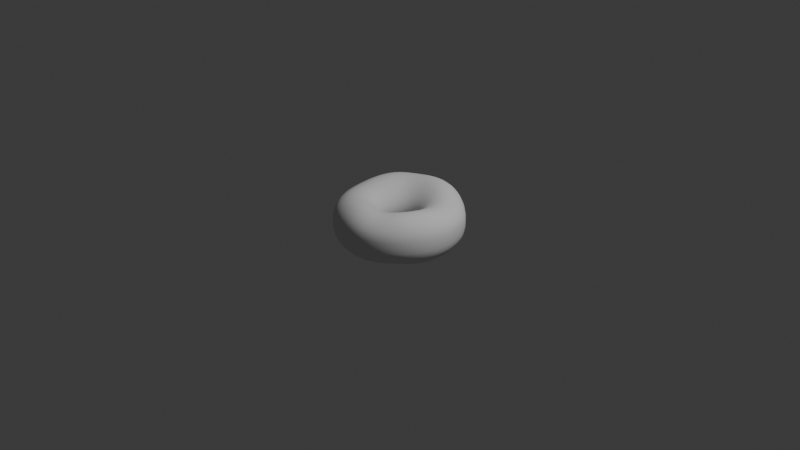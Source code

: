 # Source: donot_part_1.blend  (saved by Blender 5.1.30; exported with 4.5.12 LTS)
import bpy
from mathutils import Matrix  # noqa: F401  (used for matrix-valued properties, if any)

bpy.ops.wm.read_factory_settings(use_empty=True)
scene = bpy.context.scene
scene.name = 'Scene'

# ---- collections
col_collection = bpy.data.collections.new('Collection'); scene.collection.children.link(col_collection)

# ---- world
world_world = bpy.data.worlds.new('World'); scene.world = world_world
world_world.use_nodes = True; world_world.node_tree.nodes.clear()
_N = world_world.node_tree.nodes; _L = world_world.node_tree.links
n0 = _N.new('ShaderNodeOutputWorld'); n0.name = 'World Output'; n0.location = (200, 100)
n1 = _N.new('ShaderNodeBackground'); n1.name = 'Background'; n1.location = (-200, 100)
n1.inputs[0].default_value = (0.05088, 0.05088, 0.05088, 1.0)
_L.new(n1.outputs[0], n0.inputs[0])
n0.is_active_output = True
world_world.color = (0.05088, 0.05088, 0.05088)
world_world.sun_shadow_jitter_overblur = 0.0

# ---- cameras
cam_camera = bpy.data.cameras.new('Camera')
cam_camera.clip_end = 100.0
cam_camera.ortho_scale = 7.314

# ---- lights
light_light = bpy.data.lights.new('Light', 'POINT')
light_light.energy = 1000.0
light_light.shadow_soft_size = 0.1

# ---- meshes
me_torus_002 = bpy.data.meshes.new('Torus.002')
me_torus_002.from_pydata([(0.6791, 2.257e-05, -0.0004994), (0.675, -9.826e-05, 0.1092), (0.6039, -0.0009317, 0.2027), (0.502, -0.001745, 0.2573), (0.3911, -0.001596, 0.2561), (0.2919, -0.002555, 0.2002), (0.2205, -0.009115, 0.1062), (0.1939, -0.01337, -0.003437), (0.2205, -0.009072, -0.1114), (0.2925, -0.001559, -0.2031), (0.3925, 0.0007567, -0.2605), (0.5034, 0.0009462, -0.2647), (0.6042, 0.0006841, -0.2106), (0.6746, 0.00025, -0.114), (0.6653, 0.1367, 0.0), (0.6614, 0.1359, 0.1085), (0.5935, 0.122, 0.1955), (0.4948, 0.1015, 0.2455), (0.3855, 0.07902, 0.2466), (0.2861, 0.0553, 0.1955), (0.2145, 0.03297, 0.1053), (0.1881, 0.02329, -0.004363), (0.2145, 0.03298, -0.1117), (0.286, 0.05561, -0.2003), (0.3853, 0.0798, -0.2529), (0.4942, 0.1022, -0.2537), (0.5929, 0.1222, -0.2008), (0.6614, 0.136, -0.109), (0.6241, 0.2678, 0.0), (0.6205, 0.2663, 0.1085), (0.5568, 0.2389, 0.1955), (0.4647, 0.1994, 0.2437), (0.3623, 0.1553, 0.2437), (0.2677, 0.1103, 0.194), (0.1996, 0.07357, 0.1046), (0.1745, 0.05873, -0.005178), (0.1996, 0.07357, -0.1123), (0.2679, 0.1102, -0.1984), (0.3633, 0.1546, -0.2492), (0.4653, 0.1989, -0.2471), (0.5568, 0.2389, -0.1955), (0.6205, 0.2663, -0.1085), (0.5575, 0.388, 0.0), (0.5542, 0.3857, 0.1085), (0.4973, 0.3461, 0.1955), (0.4153, 0.289, 0.2444), (0.3246, 0.2256, 0.2465), (0.2392, 0.1619, 0.1962), (0.1768, 0.1115, 0.1043), (0.1539, 0.09185, -0.005759), (0.1767, 0.1114, -0.1128), (0.24, 0.1597, -0.2022), (0.3286, 0.2212, -0.2576), (0.4207, 0.285, -0.2588), (0.5003, 0.3441, -0.2035), (0.5545, 0.3855, -0.1093), (0.4682, 0.4921, -0.0007524), (0.4653, 0.4895, 0.1086), (0.4194, 0.4405, 0.2006), (0.3532, 0.3698, 0.2562), (0.2774, 0.2896, 0.2586), (0.2035, 0.2093, 0.2038), (0.1479, 0.1462, 0.1066), (0.1271, 0.1217, -0.00598), (0.1468, 0.1451, -0.1132), (0.2028, 0.2032, -0.207), (0.2809, 0.2787, -0.269), (0.3604, 0.3585, -0.2753), (0.4261, 0.4333, -0.2183), (0.4684, 0.4873, -0.1168), (0.3608, 0.5763, -0.0003305), (0.3609, 0.5756, 0.118), (0.3295, 0.5205, 0.2187), (0.2804, 0.4381, 0.277), (0.2209, 0.3432, 0.2753), (0.1608, 0.2496, 0.2136), (0.1138, 0.176, 0.1107), (0.09558, 0.1474, -0.005593), (0.1113, 0.1736, -0.1134), (0.1568, 0.2396, -0.209), (0.2198, 0.3264, -0.274), (0.2826, 0.419, -0.2834), (0.332, 0.5065, -0.2257), (0.3621, 0.5698, -0.1214), (0.2396, 0.6393, 0.0088), (0.2437, 0.6396, 0.1322), (0.2272, 0.5798, 0.2386), (0.1964, 0.4886, 0.2973), (0.1549, 0.3823, 0.2898), (0.1111, 0.2796, 0.2218), (0.07521, 0.199, 0.1144), (0.06052, 0.1676, -0.0044), (0.07126, 0.1956, -0.1127), (0.1033, 0.2676, -0.2069), (0.1465, 0.3632, -0.269), (0.1876, 0.4661, -0.2753), (0.2191, 0.5624, -0.2183), (0.2378, 0.6312, -0.1165), (0.108, 0.6749, 0.01311), (0.114, 0.6756, 0.1388), (0.112, 0.613, 0.2475), (0.1008, 0.5173, 0.3068), (0.07924, 0.4058, 0.2969), (0.05503, 0.2978, 0.2257), (0.03291, 0.2134, 0.1164), (0.02291, 0.181, -0.003276), (0.0284, 0.2099, -0.1116), (0.04483, 0.2856, -0.2017), (0.06514, 0.3864, -0.2586), (0.08285, 0.4964, -0.2622), (0.09548, 0.5973, -0.2077), (0.1033, 0.6678, -0.1102), (-0.03025, 0.6812, 0.005586), (-0.02535, 0.6817, 0.1327), (-0.01662, 0.624, 0.2427), (-0.009411, 0.5317, 0.3043), (-0.006663, 0.4186, 0.2968), (-0.00678, 0.3061, 0.2258), (-0.01166, 0.2184, 0.1159), (-0.01597, 0.1866, -0.002661), (-0.01556, 0.2154, -0.1108), (-0.01535, 0.2917, -0.1972), (-0.01801, 0.3936, -0.2516), (-0.02303, 0.5058, -0.2571), (-0.02839, 0.6068, -0.2099), (-0.03244, 0.6757, -0.1186), (-0.1686, 0.6593, -0.004912), (-0.1688, 0.6649, 0.1227), (-0.1518, 0.6166, 0.2323), (-0.1256, 0.5298, 0.2949), (-0.09609, 0.4155, 0.2896), (-0.07028, 0.3009, 0.2212), (-0.05674, 0.2141, 0.1137), (-0.05455, 0.1839, -0.002343), (-0.05909, 0.2116, -0.11), (-0.0736, 0.2845, -0.1967), (-0.09705, 0.3832, -0.2517), (-0.1238, 0.4917, -0.2599), (-0.1487, 0.589, -0.2155), (-0.1668, 0.6555, -0.1237), (-0.299, 0.6118, -0.003359), (-0.3018, 0.6189, 0.116), (-0.2759, 0.5788, 0.2208), (-0.2327, 0.5017, 0.283), (-0.1792, 0.3912, 0.2785), (-0.1304, 0.2798, 0.213), (-0.09977, 0.2001, 0.1108), (-0.09106, 0.1731, -0.001669), (-0.1005, 0.1984, -0.1094), (-0.1281, 0.2652, -0.1985), (-0.1696, 0.3574, -0.2551), (-0.2172, 0.4583, -0.2624), (-0.2626, 0.5473, -0.2138), (-0.2955, 0.6077, -0.1193), (-0.4145, 0.5433, 0.005832), (-0.4135, 0.5544, 0.126), (-0.3755, 0.5207, 0.2278), (-0.318, 0.4508, 0.2815), (-0.2481, 0.3501, 0.2729), (-0.1823, 0.2471, 0.2073), (-0.1383, 0.1768, 0.1086), (-0.1242, 0.1543, -0.0009793), (-0.138, 0.1765, -0.1093), (-0.1775, 0.2347, -0.2004), (-0.2351, 0.317, -0.2571), (-0.3013, 0.4066, -0.2628), (-0.3646, 0.4842, -0.2109), (-0.4109, 0.5362, -0.1143), (-0.5112, 0.4607, 0.01838), (-0.5061, 0.4718, 0.141), (-0.4552, 0.4426, 0.2405), (-0.3834, 0.3803, 0.288), (-0.3011, 0.2924, 0.273), (-0.2238, 0.2041, 0.2058), (-0.1706, 0.1466, 0.1089), (-0.1526, 0.1284, -0.0004742), (-0.1704, 0.1464, -0.1092), (-0.2201, 0.1941, -0.2014), (-0.292, 0.2628, -0.2577), (-0.3742, 0.3372, -0.2622), (-0.4525, 0.4008, -0.2093), (-0.5084, 0.4473, -0.1087), (-0.5885, 0.3539, 0.02512), (-0.5817, 0.3671, 0.1493), (-0.5195, 0.3421, 0.245), (-0.4351, 0.2891, 0.287), (-0.3416, 0.2192, 0.2703), (-0.2558, 0.152, 0.2046), (-0.1963, 0.1099, 0.1093), (-0.1752, 0.09644, -0.0001596), (-0.1963, 0.1093, -0.1089), (-0.2546, 0.1449, -0.2004), (-0.3388, 0.1964, -0.2554), (-0.4346, 0.2516, -0.2583), (-0.5241, 0.2994, -0.2052), (-0.5867, 0.3375, -0.1036), (-0.6441, 0.2214, 0.01877), (-0.6376, 0.2327, 0.1402), (-0.5698, 0.2192, 0.2347), (-0.4753, 0.184, 0.2776), (-0.372, 0.1374, 0.2638), (-0.2791, 0.09483, 0.2025), (-0.2143, 0.0678, 0.109), (-0.1909, 0.0598, -1.741e-05), (-0.2144, 0.0673, -0.1085), (-0.2793, 0.08918, -0.1981), (-0.373, 0.1208, -0.2501), (-0.4789, 0.1543, -0.2507), (-0.5761, 0.1831, -0.199), (-0.6429, 0.2074, -0.1036), (-0.6744, 0.07445, 0.005944), (-0.669, 0.08095, 0.1216), (-0.5987, 0.07972, 0.2146), (-0.4992, 0.06874, 0.262), (-0.39, 0.05072, 0.2549), (-0.2919, 0.03312, 0.1989), (-0.2236, 0.02277, 0.1085), (-0.199, 0.02023, 3.062e-17), (-0.2236, 0.02274, -0.1085), (-0.2924, 0.02996, -0.1959), (-0.3916, 0.04052, -0.2452), (-0.5026, 0.05155, -0.2447), (-0.6028, 0.0613, -0.1955), (-0.6717, 0.06861, -0.1082), (-0.6757, -0.06868, -0.0002357), (-0.6717, -0.06783, 0.109), (-0.6022, -0.0586, 0.1982), (-0.5022, -0.04727, 0.2478), (-0.3918, -0.03733, 0.2464), (-0.2925, -0.02936, 0.1959), (-0.2236, -0.02274, 0.1085), (-0.199, -0.02023, 3.062e-17), (-0.2236, -0.02274, -0.1085), (-0.2926, -0.02976, -0.1955), (-0.3924, -0.03962, -0.2459), (-0.5032, -0.05037, -0.2497), (-0.6029, -0.06044, -0.202), (-0.6719, -0.06791, -0.1115), (-0.6482, -0.2025, -0.006321), (-0.6443, -0.2021, 0.1084), (-0.5781, -0.1814, 0.1955), (-0.4824, -0.1514, 0.2437), (-0.3763, -0.1181, 0.2437), (-0.2806, -0.08805, 0.1955), (-0.2145, -0.06728, 0.1085), (-0.1908, -0.05987, 3.062e-17), (-0.2145, -0.06728, -0.1085), (-0.2807, -0.08798, -0.196), (-0.3765, -0.1171, -0.2509), (-0.4829, -0.1492, -0.2607), (-0.5787, -0.1786, -0.2167), (-0.6447, -0.2001, -0.1238), (-0.5941, -0.3282, -0.01057), (-0.5904, -0.3276, 0.1075), (-0.5297, -0.294, 0.1955), (-0.4416, -0.2454, 0.2441), (-0.3424, -0.1915, 0.2455), (-0.2551, -0.1428, 0.197), (-0.1963, -0.1091, 0.1086), (-0.1749, -0.09706, 3.062e-17), (-0.1965, -0.1091, -0.1085), (-0.2572, -0.1426, -0.1965), (-0.3451, -0.1901, -0.2533), (-0.4427, -0.2425, -0.2662), (-0.5306, -0.2902, -0.225), (-0.591, -0.3248, -0.1309), (-0.5155, -0.4416, -0.006321), (-0.5122, -0.4398, 0.1085), (-0.4554, -0.3948, 0.1987), (-0.3732, -0.3298, 0.2516), (-0.2867, -0.2574, 0.2531), (-0.2147, -0.192, 0.2018), (-0.1683, -0.1465, 0.1102), (-0.1518, -0.1303, 3.062e-17), (-0.1705, -0.1464, -0.1085), (-0.2232, -0.1915, -0.196), (-0.2994, -0.256, -0.2509), (-0.3841, -0.3271, -0.2607), (-0.4603, -0.3919, -0.2167), (-0.5128, -0.4378, -0.1238), (-0.4142, -0.5371, 0.0009354), (-0.4053, -0.5343, 0.1145), (-0.3513, -0.48, 0.2101), (-0.2815, -0.4011, 0.2647), (-0.2149, -0.3131, 0.2636), (-0.1636, -0.2333, 0.2078), (-0.1322, -0.178, 0.1125), (-0.1223, -0.1582, 0.0001051), (-0.1376, -0.1777, -0.1085), (-0.18, -0.2326, -0.1955), (-0.2415, -0.3116, -0.2459), (-0.3097, -0.3991, -0.2497), (-0.371, -0.4783, -0.202), (-0.4134, -0.5336, -0.1115), (-0.2914, -0.6101, 0.00579), (-0.2774, -0.6071, 0.1234), (-0.2305, -0.5456, 0.2227), (-0.1776, -0.456, 0.2775), (-0.1349, -0.3558, 0.2728), (-0.1066, -0.2651, 0.2127), (-0.09088, -0.2022, 0.1145), (-0.08742, -0.1796, 0.0004919), (-0.09898, -0.2018, -0.1085), (-0.1296, -0.2642, -0.196), (-0.174, -0.3543, -0.2455), (-0.2229, -0.4541, -0.2448), (-0.2668, -0.544, -0.1955), (-0.2972, -0.6062, -0.1083), (-0.1592, -0.658, 0.008272), (-0.1438, -0.6548, 0.1276), (-0.108, -0.5885, 0.2283), (-0.07392, -0.4919, 0.2833), (-0.05503, -0.3838, 0.2766), (-0.04823, -0.2859, 0.2146), (-0.04718, -0.218, 0.1153), (-0.04921, -0.1937, 0.0006887), (-0.05635, -0.2176, -0.1085), (-0.07436, -0.2852, -0.1986), (-0.1004, -0.3829, -0.2514), (-0.1284, -0.4907, -0.2521), (-0.1528, -0.5872, -0.1999), (-0.1684, -0.6538, -0.1083), (-0.02674, -0.6787, 0.005429), (-0.01427, -0.6753, 0.1234), (0.005623, -0.6067, 0.2227), (0.01947, -0.507, 0.2775), (0.01882, -0.3956, 0.2728), (0.008064, -0.2948, 0.2127), (-0.003277, -0.2248, 0.1145), (-0.009473, -0.1998, 0.0004919), (-0.01148, -0.2245, -0.109), (-0.0161, -0.2946, -0.2014), (-0.0228, -0.3959, -0.2577), (-0.02914, -0.5075, -0.2613), (-0.03324, -0.6069, -0.2081), (-0.03492, -0.6751, -0.1129), (0.1041, -0.6716, -8.625e-05), (0.1102, -0.6678, 0.1145), (0.1113, -0.5998, 0.2101), (0.1046, -0.5011, 0.2647), (0.08624, -0.391, 0.2636), (0.06095, -0.2915, 0.2078), (0.03944, -0.2224, 0.1125), (0.03043, -0.1977, 0.0001051), (0.03388, -0.2223, -0.1092), (0.04309, -0.2918, -0.2026), (0.05633, -0.3923, -0.2605), (0.07212, -0.503, -0.2658), (0.08836, -0.6013, -0.2123), (0.1008, -0.6685, -0.1156), (0.2358, -0.637, -0.000418), (0.2346, -0.6332, 0.1086), (0.2147, -0.5684, 0.1987), (0.1855, -0.4749, 0.254), (0.1485, -0.3709, 0.2571), (0.1102, -0.2764, 0.2032), (0.0803, -0.2109, 0.1102), (0.06943, -0.1876, -1.741e-05), (0.07796, -0.2108, -0.109), (0.1009, -0.2767, -0.2014), (0.1341, -0.3719, -0.2577), (0.1721, -0.4767, -0.2613), (0.2079, -0.57, -0.2081), (0.2336, -0.6339, -0.1131), (0.3593, -0.5764, 0.0), (0.357, -0.5731, 0.1092), (0.3186, -0.5151, 0.2027), (0.2644, -0.4309, 0.2577), (0.2076, -0.3364, 0.2583), (0.1562, -0.2504, 0.2024), (0.119, -0.1908, 0.1087), (0.1055, -0.1703, -0.0001596), (0.1189, -0.1907, -0.1085), (0.1549, -0.2501, -0.1986), (0.2071, -0.3358, -0.2514), (0.2658, -0.4303, -0.2521), (0.3196, -0.5148, -0.1999), (0.3571, -0.5731, -0.1089), (0.4678, -0.4924, 0.0006756), (0.4632, -0.4904, 0.116), (0.412, -0.4418, 0.2159), (0.3408, -0.3701, 0.2721), (0.2657, -0.2888, 0.2664), (0.2001, -0.2144, 0.2051), (0.1545, -0.1633, 0.1092), (0.1369, -0.1468, -0.0004741), (0.1547, -0.1632, -0.1085), (0.2025, -0.2132, -0.1967), (0.2711, -0.286, -0.2476), (0.348, -0.3666, -0.2462), (0.4174, -0.4391, -0.1955), (0.4652, -0.4894, -0.1085), (0.5569, -0.3883, 0.002067), (0.5511, -0.3872, 0.1201), (0.49, -0.3496, 0.2226), (0.4055, -0.2934, 0.2794), (0.3164, -0.2288, 0.2709), (0.2383, -0.1695, 0.207), (0.1835, -0.13, 0.1093), (0.1624, -0.1181, -0.0009793), (0.1838, -0.1298, -0.1089), (0.241, -0.1679, -0.1993), (0.3227, -0.2249, -0.2529), (0.4139, -0.2884, -0.2537), (0.4967, -0.3459, -0.2008), (0.5542, -0.3857, -0.109), (0.6235, -0.2681, 0.001617), (0.6174, -0.2678, 0.1201), (0.5495, -0.2424, 0.2226), (0.4551, -0.204, 0.2794), (0.3552, -0.159, 0.2709), (0.2672, -0.1175, 0.207), (0.2047, -0.09215, 0.1088), (0.1808, -0.08536, -0.001669), (0.2049, -0.09197, -0.1099), (0.2695, -0.1157, -0.2026), (0.3606, -0.1548, -0.2605), (0.4624, -0.1985, -0.2647), (0.5551, -0.2382, -0.2106), (0.6199, -0.266, -0.114), (0.6649, -0.1367, -0.0008265), (0.6594, -0.1369, 0.116), (0.588, -0.1246, 0.2159), (0.4877, -0.1054, 0.2721), (0.3803, -0.0823, 0.2664), (0.2853, -0.06095, 0.205), (0.2172, -0.05135, 0.1077), (0.1914, -0.05002, -0.002509), (0.2173, -0.05121, -0.1109), (0.2869, -0.05931, -0.2041), (0.3841, -0.07848, -0.2638), (0.4924, -0.1006, -0.2701), (0.5913, -0.1211, -0.2155), (0.6605, -0.1355, -0.117)], [], [(0, 14, 15, 1), (1, 15, 16, 2), (2, 16, 17, 3), (3, 17, 18, 4), (4, 18, 19, 5), (5, 19, 20, 6), (6, 20, 21, 7), (7, 21, 22, 8), (8, 22, 23, 9), (9, 23, 24, 10), (10, 24, 25, 11), (11, 25, 26, 12), (12, 26, 27, 13), (13, 27, 14, 0), (14, 28, 29, 15), (15, 29, 30, 16), (16, 30, 31, 17), (17, 31, 32, 18), (18, 32, 33, 19), (19, 33, 34, 20), (20, 34, 35, 21), (21, 35, 36, 22), (22, 36, 37, 23), (23, 37, 38, 24), (24, 38, 39, 25), (25, 39, 40, 26), (26, 40, 41, 27), (27, 41, 28, 14), (28, 42, 43, 29), (29, 43, 44, 30), (30, 44, 45, 31), (31, 45, 46, 32), (32, 46, 47, 33), (33, 47, 48, 34), (34, 48, 49, 35), (35, 49, 50, 36), (36, 50, 51, 37), (37, 51, 52, 38), (38, 52, 53, 39), (39, 53, 54, 40), (40, 54, 55, 41), (41, 55, 42, 28), (42, 56, 57, 43), (43, 57, 58, 44), (44, 58, 59, 45), (45, 59, 60, 46), (46, 60, 61, 47), (47, 61, 62, 48), (48, 62, 63, 49), (49, 63, 64, 50), (50, 64, 65, 51), (51, 65, 66, 52), (52, 66, 67, 53), (53, 67, 68, 54), (54, 68, 69, 55), (55, 69, 56, 42), (56, 70, 71, 57), (57, 71, 72, 58), (58, 72, 73, 59), (59, 73, 74, 60), (60, 74, 75, 61), (61, 75, 76, 62), (62, 76, 77, 63), (63, 77, 78, 64), (64, 78, 79, 65), (65, 79, 80, 66), (66, 80, 81, 67), (67, 81, 82, 68), (68, 82, 83, 69), (69, 83, 70, 56), (70, 84, 85, 71), (71, 85, 86, 72), (72, 86, 87, 73), (73, 87, 88, 74), (74, 88, 89, 75), (75, 89, 90, 76), (76, 90, 91, 77), (77, 91, 92, 78), (78, 92, 93, 79), (79, 93, 94, 80), (80, 94, 95, 81), (81, 95, 96, 82), (82, 96, 97, 83), (83, 97, 84, 70), (84, 98, 99, 85), (85, 99, 100, 86), (86, 100, 101, 87), (87, 101, 102, 88), (88, 102, 103, 89), (89, 103, 104, 90), (90, 104, 105, 91), (91, 105, 106, 92), (92, 106, 107, 93), (93, 107, 108, 94), (94, 108, 109, 95), (95, 109, 110, 96), (96, 110, 111, 97), (97, 111, 98, 84), (98, 112, 113, 99), (99, 113, 114, 100), (100, 114, 115, 101), (101, 115, 116, 102), (102, 116, 117, 103), (103, 117, 118, 104), (104, 118, 119, 105), (105, 119, 120, 106), (106, 120, 121, 107), (107, 121, 122, 108), (108, 122, 123, 109), (109, 123, 124, 110), (110, 124, 125, 111), (111, 125, 112, 98), (112, 126, 127, 113), (113, 127, 128, 114), (114, 128, 129, 115), (115, 129, 130, 116), (116, 130, 131, 117), (117, 131, 132, 118), (118, 132, 133, 119), (119, 133, 134, 120), (120, 134, 135, 121), (121, 135, 136, 122), (122, 136, 137, 123), (123, 137, 138, 124), (124, 138, 139, 125), (125, 139, 126, 112), (126, 140, 141, 127), (127, 141, 142, 128), (128, 142, 143, 129), (129, 143, 144, 130), (130, 144, 145, 131), (131, 145, 146, 132), (132, 146, 147, 133), (133, 147, 148, 134), (134, 148, 149, 135), (135, 149, 150, 136), (136, 150, 151, 137), (137, 151, 152, 138), (138, 152, 153, 139), (139, 153, 140, 126), (140, 154, 155, 141), (141, 155, 156, 142), (142, 156, 157, 143), (143, 157, 158, 144), (144, 158, 159, 145), (145, 159, 160, 146), (146, 160, 161, 147), (147, 161, 162, 148), (148, 162, 163, 149), (149, 163, 164, 150), (150, 164, 165, 151), (151, 165, 166, 152), (152, 166, 167, 153), (153, 167, 154, 140), (154, 168, 169, 155), (155, 169, 170, 156), (156, 170, 171, 157), (157, 171, 172, 158), (158, 172, 173, 159), (159, 173, 174, 160), (160, 174, 175, 161), (161, 175, 176, 162), (162, 176, 177, 163), (163, 177, 178, 164), (164, 178, 179, 165), (165, 179, 180, 166), (166, 180, 181, 167), (167, 181, 168, 154), (168, 182, 183, 169), (169, 183, 184, 170), (170, 184, 185, 171), (171, 185, 186, 172), (172, 186, 187, 173), (173, 187, 188, 174), (174, 188, 189, 175), (175, 189, 190, 176), (176, 190, 191, 177), (177, 191, 192, 178), (178, 192, 193, 179), (179, 193, 194, 180), (180, 194, 195, 181), (181, 195, 182, 168), (182, 196, 197, 183), (183, 197, 198, 184), (184, 198, 199, 185), (185, 199, 200, 186), (186, 200, 201, 187), (187, 201, 202, 188), (188, 202, 203, 189), (189, 203, 204, 190), (190, 204, 205, 191), (191, 205, 206, 192), (192, 206, 207, 193), (193, 207, 208, 194), (194, 208, 209, 195), (195, 209, 196, 182), (196, 210, 211, 197), (197, 211, 212, 198), (198, 212, 213, 199), (199, 213, 214, 200), (200, 214, 215, 201), (201, 215, 216, 202), (202, 216, 217, 203), (203, 217, 218, 204), (204, 218, 219, 205), (205, 219, 220, 206), (206, 220, 221, 207), (207, 221, 222, 208), (208, 222, 223, 209), (209, 223, 210, 196), (210, 224, 225, 211), (211, 225, 226, 212), (212, 226, 227, 213), (213, 227, 228, 214), (214, 228, 229, 215), (215, 229, 230, 216), (216, 230, 231, 217), (217, 231, 232, 218), (218, 232, 233, 219), (219, 233, 234, 220), (220, 234, 235, 221), (221, 235, 236, 222), (222, 236, 237, 223), (223, 237, 224, 210), (224, 238, 239, 225), (225, 239, 240, 226), (226, 240, 241, 227), (227, 241, 242, 228), (228, 242, 243, 229), (229, 243, 244, 230), (230, 244, 245, 231), (231, 245, 246, 232), (232, 246, 247, 233), (233, 247, 248, 234), (234, 248, 249, 235), (235, 249, 250, 236), (236, 250, 251, 237), (237, 251, 238, 224), (238, 252, 253, 239), (239, 253, 254, 240), (240, 254, 255, 241), (241, 255, 256, 242), (242, 256, 257, 243), (243, 257, 258, 244), (244, 258, 259, 245), (245, 259, 260, 246), (246, 260, 261, 247), (247, 261, 262, 248), (248, 262, 263, 249), (249, 263, 264, 250), (250, 264, 265, 251), (251, 265, 252, 238), (252, 266, 267, 253), (253, 267, 268, 254), (254, 268, 269, 255), (255, 269, 270, 256), (256, 270, 271, 257), (257, 271, 272, 258), (258, 272, 273, 259), (259, 273, 274, 260), (260, 274, 275, 261), (261, 275, 276, 262), (262, 276, 277, 263), (263, 277, 278, 264), (264, 278, 279, 265), (265, 279, 266, 252), (266, 280, 281, 267), (267, 281, 282, 268), (268, 282, 283, 269), (269, 283, 284, 270), (270, 284, 285, 271), (271, 285, 286, 272), (272, 286, 287, 273), (273, 287, 288, 274), (274, 288, 289, 275), (275, 289, 290, 276), (276, 290, 291, 277), (277, 291, 292, 278), (278, 292, 293, 279), (279, 293, 280, 266), (280, 294, 295, 281), (281, 295, 296, 282), (282, 296, 297, 283), (283, 297, 298, 284), (284, 298, 299, 285), (285, 299, 300, 286), (286, 300, 301, 287), (287, 301, 302, 288), (288, 302, 303, 289), (289, 303, 304, 290), (290, 304, 305, 291), (291, 305, 306, 292), (292, 306, 307, 293), (293, 307, 294, 280), (294, 308, 309, 295), (295, 309, 310, 296), (296, 310, 311, 297), (297, 311, 312, 298), (298, 312, 313, 299), (299, 313, 314, 300), (300, 314, 315, 301), (301, 315, 316, 302), (302, 316, 317, 303), (303, 317, 318, 304), (304, 318, 319, 305), (305, 319, 320, 306), (306, 320, 321, 307), (307, 321, 308, 294), (308, 322, 323, 309), (309, 323, 324, 310), (310, 324, 325, 311), (311, 325, 326, 312), (312, 326, 327, 313), (313, 327, 328, 314), (314, 328, 329, 315), (315, 329, 330, 316), (316, 330, 331, 317), (317, 331, 332, 318), (318, 332, 333, 319), (319, 333, 334, 320), (320, 334, 335, 321), (321, 335, 322, 308), (322, 336, 337, 323), (323, 337, 338, 324), (324, 338, 339, 325), (325, 339, 340, 326), (326, 340, 341, 327), (327, 341, 342, 328), (328, 342, 343, 329), (329, 343, 344, 330), (330, 344, 345, 331), (331, 345, 346, 332), (332, 346, 347, 333), (333, 347, 348, 334), (334, 348, 349, 335), (335, 349, 336, 322), (336, 350, 351, 337), (337, 351, 352, 338), (338, 352, 353, 339), (339, 353, 354, 340), (340, 354, 355, 341), (341, 355, 356, 342), (342, 356, 357, 343), (343, 357, 358, 344), (344, 358, 359, 345), (345, 359, 360, 346), (346, 360, 361, 347), (347, 361, 362, 348), (348, 362, 363, 349), (349, 363, 350, 336), (350, 364, 365, 351), (351, 365, 366, 352), (352, 366, 367, 353), (353, 367, 368, 354), (354, 368, 369, 355), (355, 369, 370, 356), (356, 370, 371, 357), (357, 371, 372, 358), (358, 372, 373, 359), (359, 373, 374, 360), (360, 374, 375, 361), (361, 375, 376, 362), (362, 376, 377, 363), (363, 377, 364, 350), (364, 378, 379, 365), (365, 379, 380, 366), (366, 380, 381, 367), (367, 381, 382, 368), (368, 382, 383, 369), (369, 383, 384, 370), (370, 384, 385, 371), (371, 385, 386, 372), (372, 386, 387, 373), (373, 387, 388, 374), (374, 388, 389, 375), (375, 389, 390, 376), (376, 390, 391, 377), (377, 391, 378, 364), (378, 392, 393, 379), (379, 393, 394, 380), (380, 394, 395, 381), (381, 395, 396, 382), (382, 396, 397, 383), (383, 397, 398, 384), (384, 398, 399, 385), (385, 399, 400, 386), (386, 400, 401, 387), (387, 401, 402, 388), (388, 402, 403, 389), (389, 403, 404, 390), (390, 404, 405, 391), (391, 405, 392, 378), (392, 406, 407, 393), (393, 407, 408, 394), (394, 408, 409, 395), (395, 409, 410, 396), (396, 410, 411, 397), (397, 411, 412, 398), (398, 412, 413, 399), (399, 413, 414, 400), (400, 414, 415, 401), (401, 415, 416, 402), (402, 416, 417, 403), (403, 417, 418, 404), (404, 418, 419, 405), (405, 419, 406, 392), (406, 420, 421, 407), (407, 421, 422, 408), (408, 422, 423, 409), (409, 423, 424, 410), (410, 424, 425, 411), (411, 425, 426, 412), (412, 426, 427, 413), (413, 427, 428, 414), (414, 428, 429, 415), (415, 429, 430, 416), (416, 430, 431, 417), (417, 431, 432, 418), (418, 432, 433, 419), (419, 433, 420, 406), (420, 0, 1, 421), (421, 1, 2, 422), (422, 2, 3, 423), (423, 3, 4, 424), (424, 4, 5, 425), (425, 5, 6, 426), (426, 6, 7, 427), (427, 7, 8, 428), (428, 8, 9, 429), (429, 9, 10, 430), (430, 10, 11, 431), (431, 11, 12, 432), (432, 12, 13, 433), (433, 13, 0, 420)])
me_torus_002.polygons.foreach_set('use_smooth', [True] * 434)
_uv = me_torus_002.uv_layers.new(name='UVMap')
_uv.uv.foreach_set('vector', [0.5161, 0.5, 0.5484, 0.5, 0.5484, 0.5714, 0.5161, 0.5714, 0.5161, 0.5714, 0.5484, 0.5714, 0.5484, 0.6429, 0.5161, 0.6429, 0.5161, 0.6429, 0.5484, 0.6429, 0.5484, 0.7143, 0.5161, 0.7143, 0.5161, 0.7143, 0.5484, 0.7143, 0.5484, 0.7857, 0.5161, 0.7857, 0.5161, 0.7857, 0.5484, 0.7857, 0.5484, 0.8571, 0.5161, 0.8571, 0.5161, 0.8571, 0.5484, 0.8571, 0.5484, 0.9286, 0.5161, 0.9286, 0.5161, 0.9286, 0.5484, 0.9286, 0.5484, 1.0, 0.5161, 1.0, 0.5161, -2.22e-16, 0.5484, -2.22e-16, 0.5484, 0.07143, 0.5161, 0.07143, 0.5161, 0.07143, 0.5484, 0.07143, 0.5484, 0.1429, 0.5161, 0.1429, 0.5161, 0.1429, 0.5484, 0.1429, 0.5484, 0.2143, 0.5161, 0.2143, 0.5161, 0.2143, 0.5484, 0.2143, 0.5484, 0.2857, 0.5161, 0.2857, 0.5161, 0.2857, 0.5484, 0.2857, 0.5484, 0.3571, 0.5161, 0.3571, 0.5161, 0.3571, 0.5484, 0.3571, 0.5484, 0.4286, 0.5161, 0.4286, 0.5161, 0.4286, 0.5484, 0.4286, 0.5484, 0.5, 0.5161, 0.5, 0.5484, 0.5, 0.5806, 0.5, 0.5806, 0.5714, 0.5484, 0.5714, 0.5484, 0.5714, 0.5806, 0.5714, 0.5806, 0.6429, 0.5484, 0.6429, 0.5484, 0.6429, 0.5806, 0.6429, 0.5806, 0.7143, 0.5484, 0.7143, 0.5484, 0.7143, 0.5806, 0.7143, 0.5806, 0.7857, 0.5484, 0.7857, 0.5484, 0.7857, 0.5806, 0.7857, 0.5806, 0.8571, 0.5484, 0.8571, 0.5484, 0.8571, 0.5806, 0.8571, 0.5806, 0.9286, 0.5484, 0.9286, 0.5484, 0.9286, 0.5806, 0.9286, 0.5806, 1.0, 0.5484, 1.0, 0.5484, -2.22e-16, 0.5806, -2.22e-16, 0.5806, 0.07143, 0.5484, 0.07143, 0.5484, 0.07143, 0.5806, 0.07143, 0.5806, 0.1429, 0.5484, 0.1429, 0.5484, 0.1429, 0.5806, 0.1429, 0.5806, 0.2143, 0.5484, 0.2143, 0.5484, 0.2143, 0.5806, 0.2143, 0.5806, 0.2857, 0.5484, 0.2857, 0.5484, 0.2857, 0.5806, 0.2857, 0.5806, 0.3571, 0.5484, 0.3571, 0.5484, 0.3571, 0.5806, 0.3571, 0.5806, 0.4286, 0.5484, 0.4286, 0.5484, 0.4286, 0.5806, 0.4286, 0.5806, 0.5, 0.5484, 0.5, 0.5806, 0.5, 0.6129, 0.5, 0.6129, 0.5714, 0.5806, 0.5714, 0.5806, 0.5714, 0.6129, 0.5714, 0.6129, 0.6429, 0.5806, 0.6429, 0.5806, 0.6429, 0.6129, 0.6429, 0.6129, 0.7143, 0.5806, 0.7143, 0.5806, 0.7143, 0.6129, 0.7143, 0.6129, 0.7857, 0.5806, 0.7857, 0.5806, 0.7857, 0.6129, 0.7857, 0.6129, 0.8571, 0.5806, 0.8571, 0.5806, 0.8571, 0.6129, 0.8571, 0.6129, 0.9286, 0.5806, 0.9286, 0.5806, 0.9286, 0.6129, 0.9286, 0.6129, 1.0, 0.5806, 1.0, 0.5806, -2.22e-16, 0.6129, -2.22e-16, 0.6129, 0.07143, 0.5806, 0.07143, 0.5806, 0.07143, 0.6129, 0.07143, 0.6129, 0.1429, 0.5806, 0.1429, 0.5806, 0.1429, 0.6129, 0.1429, 0.6129, 0.2143, 0.5806, 0.2143, 0.5806, 0.2143, 0.6129, 0.2143, 0.6129, 0.2857, 0.5806, 0.2857, 0.5806, 0.2857, 0.6129, 0.2857, 0.6129, 0.3571, 0.5806, 0.3571, 0.5806, 0.3571, 0.6129, 0.3571, 0.6129, 0.4286, 0.5806, 0.4286, 0.5806, 0.4286, 0.6129, 0.4286, 0.6129, 0.5, 0.5806, 0.5, 0.6129, 0.5, 0.6452, 0.5, 0.6452, 0.5714, 0.6129, 0.5714, 0.6129, 0.5714, 0.6452, 0.5714, 0.6452, 0.6429, 0.6129, 0.6429, 0.6129, 0.6429, 0.6452, 0.6429, 0.6452, 0.7143, 0.6129, 0.7143, 0.6129, 0.7143, 0.6452, 0.7143, 0.6452, 0.7857, 0.6129, 0.7857, 0.6129, 0.7857, 0.6452, 0.7857, 0.6452, 0.8571, 0.6129, 0.8571, 0.6129, 0.8571, 0.6452, 0.8571, 0.6452, 0.9286, 0.6129, 0.9286, 0.6129, 0.9286, 0.6452, 0.9286, 0.6452, 1.0, 0.6129, 1.0, 0.6129, -2.22e-16, 0.6452, -2.22e-16, 0.6452, 0.07143, 0.6129, 0.07143, 0.6129, 0.07143, 0.6452, 0.07143, 0.6452, 0.1429, 0.6129, 0.1429, 0.6129, 0.1429, 0.6452, 0.1429, 0.6452, 0.2143, 0.6129, 0.2143, 0.6129, 0.2143, 0.6452, 0.2143, 0.6452, 0.2857, 0.6129, 0.2857, 0.6129, 0.2857, 0.6452, 0.2857, 0.6452, 0.3571, 0.6129, 0.3571, 0.6129, 0.3571, 0.6452, 0.3571, 0.6452, 0.4286, 0.6129, 0.4286, 0.6129, 0.4286, 0.6452, 0.4286, 0.6452, 0.5, 0.6129, 0.5, 0.6452, 0.5, 0.6774, 0.5, 0.6774, 0.5714, 0.6452, 0.5714, 0.6452, 0.5714, 0.6774, 0.5714, 0.6774, 0.6429, 0.6452, 0.6429, 0.6452, 0.6429, 0.6774, 0.6429, 0.6774, 0.7143, 0.6452, 0.7143, 0.6452, 0.7143, 0.6774, 0.7143, 0.6774, 0.7857, 0.6452, 0.7857, 0.6452, 0.7857, 0.6774, 0.7857, 0.6774, 0.8571, 0.6452, 0.8571, 0.6452, 0.8571, 0.6774, 0.8571, 0.6774, 0.9286, 0.6452, 0.9286, 0.6452, 0.9286, 0.6774, 0.9286, 0.6774, 1.0, 0.6452, 1.0, 0.6452, -2.22e-16, 0.6774, -2.22e-16, 0.6774, 0.07143, 0.6452, 0.07143, 0.6452, 0.07143, 0.6774, 0.07143, 0.6774, 0.1429, 0.6452, 0.1429, 0.6452, 0.1429, 0.6774, 0.1429, 0.6774, 0.2143, 0.6452, 0.2143, 0.6452, 0.2143, 0.6774, 0.2143, 0.6774, 0.2857, 0.6452, 0.2857, 0.6452, 0.2857, 0.6774, 0.2857, 0.6774, 0.3571, 0.6452, 0.3571, 0.6452, 0.3571, 0.6774, 0.3571, 0.6774, 0.4286, 0.6452, 0.4286, 0.6452, 0.4286, 0.6774, 0.4286, 0.6774, 0.5, 0.6452, 0.5, 0.6774, 0.5, 0.7097, 0.5, 0.7097, 0.5714, 0.6774, 0.5714, 0.6774, 0.5714, 0.7097, 0.5714, 0.7097, 0.6429, 0.6774, 0.6429, 0.6774, 0.6429, 0.7097, 0.6429, 0.7097, 0.7143, 0.6774, 0.7143, 0.6774, 0.7143, 0.7097, 0.7143, 0.7097, 0.7857, 0.6774, 0.7857, 0.6774, 0.7857, 0.7097, 0.7857, 0.7097, 0.8571, 0.6774, 0.8571, 0.6774, 0.8571, 0.7097, 0.8571, 0.7097, 0.9286, 0.6774, 0.9286, 0.6774, 0.9286, 0.7097, 0.9286, 0.7097, 1.0, 0.6774, 1.0, 0.6774, -2.22e-16, 0.7097, -2.22e-16, 0.7097, 0.07143, 0.6774, 0.07143, 0.6774, 0.07143, 0.7097, 0.07143, 0.7097, 0.1429, 0.6774, 0.1429, 0.6774, 0.1429, 0.7097, 0.1429, 0.7097, 0.2143, 0.6774, 0.2143, 0.6774, 0.2143, 0.7097, 0.2143, 0.7097, 0.2857, 0.6774, 0.2857, 0.6774, 0.2857, 0.7097, 0.2857, 0.7097, 0.3571, 0.6774, 0.3571, 0.6774, 0.3571, 0.7097, 0.3571, 0.7097, 0.4286, 0.6774, 0.4286, 0.6774, 0.4286, 0.7097, 0.4286, 0.7097, 0.5, 0.6774, 0.5, 0.7097, 0.5, 0.7419, 0.5, 0.7419, 0.5714, 0.7097, 0.5714, 0.7097, 0.5714, 0.7419, 0.5714, 0.7419, 0.6429, 0.7097, 0.6429, 0.7097, 0.6429, 0.7419, 0.6429, 0.7419, 0.7143, 0.7097, 0.7143, 0.7097, 0.7143, 0.7419, 0.7143, 0.7419, 0.7857, 0.7097, 0.7857, 0.7097, 0.7857, 0.7419, 0.7857, 0.7419, 0.8571, 0.7097, 0.8571, 0.7097, 0.8571, 0.7419, 0.8571, 0.7419, 0.9286, 0.7097, 0.9286, 0.7097, 0.9286, 0.7419, 0.9286, 0.7419, 1.0, 0.7097, 1.0, 0.7097, -2.22e-16, 0.7419, -2.22e-16, 0.7419, 0.07143, 0.7097, 0.07143, 0.7097, 0.07143, 0.7419, 0.07143, 0.7419, 0.1429, 0.7097, 0.1429, 0.7097, 0.1429, 0.7419, 0.1429, 0.7419, 0.2143, 0.7097, 0.2143, 0.7097, 0.2143, 0.7419, 0.2143, 0.7419, 0.2857, 0.7097, 0.2857, 0.7097, 0.2857, 0.7419, 0.2857, 0.7419, 0.3571, 0.7097, 0.3571, 0.7097, 0.3571, 0.7419, 0.3571, 0.7419, 0.4286, 0.7097, 0.4286, 0.7097, 0.4286, 0.7419, 0.4286, 0.7419, 0.5, 0.7097, 0.5, 0.7419, 0.5, 0.7742, 0.5, 0.7742, 0.5714, 0.7419, 0.5714, 0.7419, 0.5714, 0.7742, 0.5714, 0.7742, 0.6429, 0.7419, 0.6429, 0.7419, 0.6429, 0.7742, 0.6429, 0.7742, 0.7143, 0.7419, 0.7143, 0.7419, 0.7143, 0.7742, 0.7143, 0.7742, 0.7857, 0.7419, 0.7857, 0.7419, 0.7857, 0.7742, 0.7857, 0.7742, 0.8571, 0.7419, 0.8571, 0.7419, 0.8571, 0.7742, 0.8571, 0.7742, 0.9286, 0.7419, 0.9286, 0.7419, 0.9286, 0.7742, 0.9286, 0.7742, 1.0, 0.7419, 1.0, 0.7419, -2.22e-16, 0.7742, -2.22e-16, 0.7742, 0.07143, 0.7419, 0.07143, 0.7419, 0.07143, 0.7742, 0.07143, 0.7742, 0.1429, 0.7419, 0.1429, 0.7419, 0.1429, 0.7742, 0.1429, 0.7742, 0.2143, 0.7419, 0.2143, 0.7419, 0.2143, 0.7742, 0.2143, 0.7742, 0.2857, 0.7419, 0.2857, 0.7419, 0.2857, 0.7742, 0.2857, 0.7742, 0.3571, 0.7419, 0.3571, 0.7419, 0.3571, 0.7742, 0.3571, 0.7742, 0.4286, 0.7419, 0.4286, 0.7419, 0.4286, 0.7742, 0.4286, 0.7742, 0.5, 0.7419, 0.5, 0.7742, 0.5, 0.8065, 0.5, 0.8065, 0.5714, 0.7742, 0.5714, 0.7742, 0.5714, 0.8065, 0.5714, 0.8065, 0.6429, 0.7742, 0.6429, 0.7742, 0.6429, 0.8065, 0.6429, 0.8065, 0.7143, 0.7742, 0.7143, 0.7742, 0.7143, 0.8065, 0.7143, 0.8065, 0.7857, 0.7742, 0.7857, 0.7742, 0.7857, 0.8065, 0.7857, 0.8065, 0.8571, 0.7742, 0.8571, 0.7742, 0.8571, 0.8065, 0.8571, 0.8065, 0.9286, 0.7742, 0.9286, 0.7742, 0.9286, 0.8065, 0.9286, 0.8065, 1.0, 0.7742, 1.0, 0.7742, -2.22e-16, 0.8065, -2.22e-16, 0.8065, 0.07143, 0.7742, 0.07143, 0.7742, 0.07143, 0.8065, 0.07143, 0.8065, 0.1429, 0.7742, 0.1429, 0.7742, 0.1429, 0.8065, 0.1429, 0.8065, 0.2143, 0.7742, 0.2143, 0.7742, 0.2143, 0.8065, 0.2143, 0.8065, 0.2857, 0.7742, 0.2857, 0.7742, 0.2857, 0.8065, 0.2857, 0.8065, 0.3571, 0.7742, 0.3571, 0.7742, 0.3571, 0.8065, 0.3571, 0.8065, 0.4286, 0.7742, 0.4286, 0.7742, 0.4286, 0.8065, 0.4286, 0.8065, 0.5, 0.7742, 0.5, 0.8065, 0.5, 0.8387, 0.5, 0.8387, 0.5714, 0.8065, 0.5714, 0.8065, 0.5714, 0.8387, 0.5714, 0.8387, 0.6429, 0.8065, 0.6429, 0.8065, 0.6429, 0.8387, 0.6429, 0.8387, 0.7143, 0.8065, 0.7143, 0.8065, 0.7143, 0.8387, 0.7143, 0.8387, 0.7857, 0.8065, 0.7857, 0.8065, 0.7857, 0.8387, 0.7857, 0.8387, 0.8571, 0.8065, 0.8571, 0.8065, 0.8571, 0.8387, 0.8571, 0.8387, 0.9286, 0.8065, 0.9286, 0.8065, 0.9286, 0.8387, 0.9286, 0.8387, 1.0, 0.8065, 1.0, 0.8065, -2.22e-16, 0.8387, -2.22e-16, 0.8387, 0.07143, 0.8065, 0.07143, 0.8065, 0.07143, 0.8387, 0.07143, 0.8387, 0.1429, 0.8065, 0.1429, 0.8065, 0.1429, 0.8387, 0.1429, 0.8387, 0.2143, 0.8065, 0.2143, 0.8065, 0.2143, 0.8387, 0.2143, 0.8387, 0.2857, 0.8065, 0.2857, 0.8065, 0.2857, 0.8387, 0.2857, 0.8387, 0.3571, 0.8065, 0.3571, 0.8065, 0.3571, 0.8387, 0.3571, 0.8387, 0.4286, 0.8065, 0.4286, 0.8065, 0.4286, 0.8387, 0.4286, 0.8387, 0.5, 0.8065, 0.5, 0.8387, 0.5, 0.871, 0.5, 0.871, 0.5714, 0.8387, 0.5714, 0.8387, 0.5714, 0.871, 0.5714, 0.871, 0.6429, 0.8387, 0.6429, 0.8387, 0.6429, 0.871, 0.6429, 0.871, 0.7143, 0.8387, 0.7143, 0.8387, 0.7143, 0.871, 0.7143, 0.871, 0.7857, 0.8387, 0.7857, 0.8387, 0.7857, 0.871, 0.7857, 0.871, 0.8571, 0.8387, 0.8571, 0.8387, 0.8571, 0.871, 0.8571, 0.871, 0.9286, 0.8387, 0.9286, 0.8387, 0.9286, 0.871, 0.9286, 0.871, 1.0, 0.8387, 1.0, 0.8387, -2.22e-16, 0.871, -2.22e-16, 0.871, 0.07143, 0.8387, 0.07143, 0.8387, 0.07143, 0.871, 0.07143, 0.871, 0.1429, 0.8387, 0.1429, 0.8387, 0.1429, 0.871, 0.1429, 0.871, 0.2143, 0.8387, 0.2143, 0.8387, 0.2143, 0.871, 0.2143, 0.871, 0.2857, 0.8387, 0.2857, 0.8387, 0.2857, 0.871, 0.2857, 0.871, 0.3571, 0.8387, 0.3571, 0.8387, 0.3571, 0.871, 0.3571, 0.871, 0.4286, 0.8387, 0.4286, 0.8387, 0.4286, 0.871, 0.4286, 0.871, 0.5, 0.8387, 0.5, 0.871, 0.5, 0.9032, 0.5, 0.9032, 0.5714, 0.871, 0.5714, 0.871, 0.5714, 0.9032, 0.5714, 0.9032, 0.6429, 0.871, 0.6429, 0.871, 0.6429, 0.9032, 0.6429, 0.9032, 0.7143, 0.871, 0.7143, 0.871, 0.7143, 0.9032, 0.7143, 0.9032, 0.7857, 0.871, 0.7857, 0.871, 0.7857, 0.9032, 0.7857, 0.9032, 0.8571, 0.871, 0.8571, 0.871, 0.8571, 0.9032, 0.8571, 0.9032, 0.9286, 0.871, 0.9286, 0.871, 0.9286, 0.9032, 0.9286, 0.9032, 1.0, 0.871, 1.0, 0.871, -2.22e-16, 0.9032, -2.22e-16, 0.9032, 0.07143, 0.871, 0.07143, 0.871, 0.07143, 0.9032, 0.07143, 0.9032, 0.1429, 0.871, 0.1429, 0.871, 0.1429, 0.9032, 0.1429, 0.9032, 0.2143, 0.871, 0.2143, 0.871, 0.2143, 0.9032, 0.2143, 0.9032, 0.2857, 0.871, 0.2857, 0.871, 0.2857, 0.9032, 0.2857, 0.9032, 0.3571, 0.871, 0.3571, 0.871, 0.3571, 0.9032, 0.3571, 0.9032, 0.4286, 0.871, 0.4286, 0.871, 0.4286, 0.9032, 0.4286, 0.9032, 0.5, 0.871, 0.5, 0.9032, 0.5, 0.9355, 0.5, 0.9355, 0.5714, 0.9032, 0.5714, 0.9032, 0.5714, 0.9355, 0.5714, 0.9355, 0.6429, 0.9032, 0.6429, 0.9032, 0.6429, 0.9355, 0.6429, 0.9355, 0.7143, 0.9032, 0.7143, 0.9032, 0.7143, 0.9355, 0.7143, 0.9355, 0.7857, 0.9032, 0.7857, 0.9032, 0.7857, 0.9355, 0.7857, 0.9355, 0.8571, 0.9032, 0.8571, 0.9032, 0.8571, 0.9355, 0.8571, 0.9355, 0.9286, 0.9032, 0.9286, 0.9032, 0.9286, 0.9355, 0.9286, 0.9355, 1.0, 0.9032, 1.0, 0.9032, -2.22e-16, 0.9355, -2.22e-16, 0.9355, 0.07143, 0.9032, 0.07143, 0.9032, 0.07143, 0.9355, 0.07143, 0.9355, 0.1429, 0.9032, 0.1429, 0.9032, 0.1429, 0.9355, 0.1429, 0.9355, 0.2143, 0.9032, 0.2143, 0.9032, 0.2143, 0.9355, 0.2143, 0.9355, 0.2857, 0.9032, 0.2857, 0.9032, 0.2857, 0.9355, 0.2857, 0.9355, 0.3571, 0.9032, 0.3571, 0.9032, 0.3571, 0.9355, 0.3571, 0.9355, 0.4286, 0.9032, 0.4286, 0.9032, 0.4286, 0.9355, 0.4286, 0.9355, 0.5, 0.9032, 0.5, 0.9355, 0.5, 0.9677, 0.5, 0.9677, 0.5714, 0.9355, 0.5714, 0.9355, 0.5714, 0.9677, 0.5714, 0.9677, 0.6429, 0.9355, 0.6429, 0.9355, 0.6429, 0.9677, 0.6429, 0.9677, 0.7143, 0.9355, 0.7143, 0.9355, 0.7143, 0.9677, 0.7143, 0.9677, 0.7857, 0.9355, 0.7857, 0.9355, 0.7857, 0.9677, 0.7857, 0.9677, 0.8571, 0.9355, 0.8571, 0.9355, 0.8571, 0.9677, 0.8571, 0.9677, 0.9286, 0.9355, 0.9286, 0.9355, 0.9286, 0.9677, 0.9286, 0.9677, 1.0, 0.9355, 1.0, 0.9355, -2.22e-16, 0.9677, -2.22e-16, 0.9677, 0.07143, 0.9355, 0.07143, 0.9355, 0.07143, 0.9677, 0.07143, 0.9677, 0.1429, 0.9355, 0.1429, 0.9355, 0.1429, 0.9677, 0.1429, 0.9677, 0.2143, 0.9355, 0.2143, 0.9355, 0.2143, 0.9677, 0.2143, 0.9677, 0.2857, 0.9355, 0.2857, 0.9355, 0.2857, 0.9677, 0.2857, 0.9677, 0.3571, 0.9355, 0.3571, 0.9355, 0.3571, 0.9677, 0.3571, 0.9677, 0.4286, 0.9355, 0.4286, 0.9355, 0.4286, 0.9677, 0.4286, 0.9677, 0.5, 0.9355, 0.5, 0.9677, 0.5, 1.0, 0.5, 1.0, 0.5714, 0.9677, 0.5714, 0.9677, 0.5714, 1.0, 0.5714, 1.0, 0.6429, 0.9677, 0.6429, 0.9677, 0.6429, 1.0, 0.6429, 1.0, 0.7143, 0.9677, 0.7143, 0.9677, 0.7143, 1.0, 0.7143, 1.0, 0.7857, 0.9677, 0.7857, 0.9677, 0.7857, 1.0, 0.7857, 1.0, 0.8571, 0.9677, 0.8571, 0.9677, 0.8571, 1.0, 0.8571, 1.0, 0.9286, 0.9677, 0.9286, 0.9677, 0.9286, 1.0, 0.9286, 1.0, 1.0, 0.9677, 1.0, 0.9677, -2.22e-16, 1.0, -2.22e-16, 1.0, 0.07143, 0.9677, 0.07143, 0.9677, 0.07143, 1.0, 0.07143, 1.0, 0.1429, 0.9677, 0.1429, 0.9677, 0.1429, 1.0, 0.1429, 1.0, 0.2143, 0.9677, 0.2143, 0.9677, 0.2143, 1.0, 0.2143, 1.0, 0.2857, 0.9677, 0.2857, 0.9677, 0.2857, 1.0, 0.2857, 1.0, 0.3571, 0.9677, 0.3571, 0.9677, 0.3571, 1.0, 0.3571, 1.0, 0.4286, 0.9677, 0.4286, 0.9677, 0.4286, 1.0, 0.4286, 1.0, 0.5, 0.9677, 0.5, -4.441e-16, 0.5, 0.03226, 0.5, 0.03226, 0.5714, -4.441e-16, 0.5714, -4.441e-16, 0.5714, 0.03226, 0.5714, 0.03226, 0.6429, -4.441e-16, 0.6429, -4.441e-16, 0.6429, 0.03226, 0.6429, 0.03226, 0.7143, -4.441e-16, 0.7143, -4.441e-16, 0.7143, 0.03226, 0.7143, 0.03226, 0.7857, -4.441e-16, 0.7857, -4.441e-16, 0.7857, 0.03226, 0.7857, 0.03226, 0.8571, -4.441e-16, 0.8571, -4.441e-16, 0.8571, 0.03226, 0.8571, 0.03226, 0.9286, -4.441e-16, 0.9286, -4.441e-16, 0.9286, 0.03226, 0.9286, 0.03226, 1.0, -4.441e-16, 1.0, -4.441e-16, -2.22e-16, 0.03226, -2.22e-16, 0.03226, 0.07143, -4.441e-16, 0.07143, -4.441e-16, 0.07143, 0.03226, 0.07143, 0.03226, 0.1429, -4.441e-16, 0.1429, -4.441e-16, 0.1429, 0.03226, 0.1429, 0.03226, 0.2143, -4.441e-16, 0.2143, -4.441e-16, 0.2143, 0.03226, 0.2143, 0.03226, 0.2857, -4.441e-16, 0.2857, -4.441e-16, 0.2857, 0.03226, 0.2857, 0.03226, 0.3571, -4.441e-16, 0.3571, -4.441e-16, 0.3571, 0.03226, 0.3571, 0.03226, 0.4286, -4.441e-16, 0.4286, -4.441e-16, 0.4286, 0.03226, 0.4286, 0.03226, 0.5, -4.441e-16, 0.5, 0.03226, 0.5, 0.06452, 0.5, 0.06452, 0.5714, 0.03226, 0.5714, 0.03226, 0.5714, 0.06452, 0.5714, 0.06452, 0.6429, 0.03226, 0.6429, 0.03226, 0.6429, 0.06452, 0.6429, 0.06452, 0.7143, 0.03226, 0.7143, 0.03226, 0.7143, 0.06452, 0.7143, 0.06452, 0.7857, 0.03226, 0.7857, 0.03226, 0.7857, 0.06452, 0.7857, 0.06452, 0.8571, 0.03226, 0.8571, 0.03226, 0.8571, 0.06452, 0.8571, 0.06452, 0.9286, 0.03226, 0.9286, 0.03226, 0.9286, 0.06452, 0.9286, 0.06452, 1.0, 0.03226, 1.0, 0.03226, -2.22e-16, 0.06452, -2.22e-16, 0.06452, 0.07143, 0.03226, 0.07143, 0.03226, 0.07143, 0.06452, 0.07143, 0.06452, 0.1429, 0.03226, 0.1429, 0.03226, 0.1429, 0.06452, 0.1429, 0.06452, 0.2143, 0.03226, 0.2143, 0.03226, 0.2143, 0.06452, 0.2143, 0.06452, 0.2857, 0.03226, 0.2857, 0.03226, 0.2857, 0.06452, 0.2857, 0.06452, 0.3571, 0.03226, 0.3571, 0.03226, 0.3571, 0.06452, 0.3571, 0.06452, 0.4286, 0.03226, 0.4286, 0.03226, 0.4286, 0.06452, 0.4286, 0.06452, 0.5, 0.03226, 0.5, 0.06452, 0.5, 0.09677, 0.5, 0.09677, 0.5714, 0.06452, 0.5714, 0.06452, 0.5714, 0.09677, 0.5714, 0.09677, 0.6429, 0.06452, 0.6429, 0.06452, 0.6429, 0.09677, 0.6429, 0.09677, 0.7143, 0.06452, 0.7143, 0.06452, 0.7143, 0.09677, 0.7143, 0.09677, 0.7857, 0.06452, 0.7857, 0.06452, 0.7857, 0.09677, 0.7857, 0.09677, 0.8571, 0.06452, 0.8571, 0.06452, 0.8571, 0.09677, 0.8571, 0.09677, 0.9286, 0.06452, 0.9286, 0.06452, 0.9286, 0.09677, 0.9286, 0.09677, 1.0, 0.06452, 1.0, 0.06452, -2.22e-16, 0.09677, -2.22e-16, 0.09677, 0.07143, 0.06452, 0.07143, 0.06452, 0.07143, 0.09677, 0.07143, 0.09677, 0.1429, 0.06452, 0.1429, 0.06452, 0.1429, 0.09677, 0.1429, 0.09677, 0.2143, 0.06452, 0.2143, 0.06452, 0.2143, 0.09677, 0.2143, 0.09677, 0.2857, 0.06452, 0.2857, 0.06452, 0.2857, 0.09677, 0.2857, 0.09677, 0.3571, 0.06452, 0.3571, 0.06452, 0.3571, 0.09677, 0.3571, 0.09677, 0.4286, 0.06452, 0.4286, 0.06452, 0.4286, 0.09677, 0.4286, 0.09677, 0.5, 0.06452, 0.5, 0.09677, 0.5, 0.129, 0.5, 0.129, 0.5714, 0.09677, 0.5714, 0.09677, 0.5714, 0.129, 0.5714, 0.129, 0.6429, 0.09677, 0.6429, 0.09677, 0.6429, 0.129, 0.6429, 0.129, 0.7143, 0.09677, 0.7143, 0.09677, 0.7143, 0.129, 0.7143, 0.129, 0.7857, 0.09677, 0.7857, 0.09677, 0.7857, 0.129, 0.7857, 0.129, 0.8571, 0.09677, 0.8571, 0.09677, 0.8571, 0.129, 0.8571, 0.129, 0.9286, 0.09677, 0.9286, 0.09677, 0.9286, 0.129, 0.9286, 0.129, 1.0, 0.09677, 1.0, 0.09677, -2.22e-16, 0.129, -2.22e-16, 0.129, 0.07143, 0.09677, 0.07143, 0.09677, 0.07143, 0.129, 0.07143, 0.129, 0.1429, 0.09677, 0.1429, 0.09677, 0.1429, 0.129, 0.1429, 0.129, 0.2143, 0.09677, 0.2143, 0.09677, 0.2143, 0.129, 0.2143, 0.129, 0.2857, 0.09677, 0.2857, 0.09677, 0.2857, 0.129, 0.2857, 0.129, 0.3571, 0.09677, 0.3571, 0.09677, 0.3571, 0.129, 0.3571, 0.129, 0.4286, 0.09677, 0.4286, 0.09677, 0.4286, 0.129, 0.4286, 0.129, 0.5, 0.09677, 0.5, 0.129, 0.5, 0.1613, 0.5, 0.1613, 0.5714, 0.129, 0.5714, 0.129, 0.5714, 0.1613, 0.5714, 0.1613, 0.6429, 0.129, 0.6429, 0.129, 0.6429, 0.1613, 0.6429, 0.1613, 0.7143, 0.129, 0.7143, 0.129, 0.7143, 0.1613, 0.7143, 0.1613, 0.7857, 0.129, 0.7857, 0.129, 0.7857, 0.1613, 0.7857, 0.1613, 0.8571, 0.129, 0.8571, 0.129, 0.8571, 0.1613, 0.8571, 0.1613, 0.9286, 0.129, 0.9286, 0.129, 0.9286, 0.1613, 0.9286, 0.1613, 1.0, 0.129, 1.0, 0.129, -2.22e-16, 0.1613, -2.22e-16, 0.1613, 0.07143, 0.129, 0.07143, 0.129, 0.07143, 0.1613, 0.07143, 0.1613, 0.1429, 0.129, 0.1429, 0.129, 0.1429, 0.1613, 0.1429, 0.1613, 0.2143, 0.129, 0.2143, 0.129, 0.2143, 0.1613, 0.2143, 0.1613, 0.2857, 0.129, 0.2857, 0.129, 0.2857, 0.1613, 0.2857, 0.1613, 0.3571, 0.129, 0.3571, 0.129, 0.3571, 0.1613, 0.3571, 0.1613, 0.4286, 0.129, 0.4286, 0.129, 0.4286, 0.1613, 0.4286, 0.1613, 0.5, 0.129, 0.5, 0.1613, 0.5, 0.1935, 0.5, 0.1935, 0.5714, 0.1613, 0.5714, 0.1613, 0.5714, 0.1935, 0.5714, 0.1935, 0.6429, 0.1613, 0.6429, 0.1613, 0.6429, 0.1935, 0.6429, 0.1935, 0.7143, 0.1613, 0.7143, 0.1613, 0.7143, 0.1935, 0.7143, 0.1935, 0.7857, 0.1613, 0.7857, 0.1613, 0.7857, 0.1935, 0.7857, 0.1935, 0.8571, 0.1613, 0.8571, 0.1613, 0.8571, 0.1935, 0.8571, 0.1935, 0.9286, 0.1613, 0.9286, 0.1613, 0.9286, 0.1935, 0.9286, 0.1935, 1.0, 0.1613, 1.0, 0.1613, -2.22e-16, 0.1935, -2.22e-16, 0.1935, 0.07143, 0.1613, 0.07143, 0.1613, 0.07143, 0.1935, 0.07143, 0.1935, 0.1429, 0.1613, 0.1429, 0.1613, 0.1429, 0.1935, 0.1429, 0.1935, 0.2143, 0.1613, 0.2143, 0.1613, 0.2143, 0.1935, 0.2143, 0.1935, 0.2857, 0.1613, 0.2857, 0.1613, 0.2857, 0.1935, 0.2857, 0.1935, 0.3571, 0.1613, 0.3571, 0.1613, 0.3571, 0.1935, 0.3571, 0.1935, 0.4286, 0.1613, 0.4286, 0.1613, 0.4286, 0.1935, 0.4286, 0.1935, 0.5, 0.1613, 0.5, 0.1935, 0.5, 0.2258, 0.5, 0.2258, 0.5714, 0.1935, 0.5714, 0.1935, 0.5714, 0.2258, 0.5714, 0.2258, 0.6429, 0.1935, 0.6429, 0.1935, 0.6429, 0.2258, 0.6429, 0.2258, 0.7143, 0.1935, 0.7143, 0.1935, 0.7143, 0.2258, 0.7143, 0.2258, 0.7857, 0.1935, 0.7857, 0.1935, 0.7857, 0.2258, 0.7857, 0.2258, 0.8571, 0.1935, 0.8571, 0.1935, 0.8571, 0.2258, 0.8571, 0.2258, 0.9286, 0.1935, 0.9286, 0.1935, 0.9286, 0.2258, 0.9286, 0.2258, 1.0, 0.1935, 1.0, 0.1935, -2.22e-16, 0.2258, -2.22e-16, 0.2258, 0.07143, 0.1935, 0.07143, 0.1935, 0.07143, 0.2258, 0.07143, 0.2258, 0.1429, 0.1935, 0.1429, 0.1935, 0.1429, 0.2258, 0.1429, 0.2258, 0.2143, 0.1935, 0.2143, 0.1935, 0.2143, 0.2258, 0.2143, 0.2258, 0.2857, 0.1935, 0.2857, 0.1935, 0.2857, 0.2258, 0.2857, 0.2258, 0.3571, 0.1935, 0.3571, 0.1935, 0.3571, 0.2258, 0.3571, 0.2258, 0.4286, 0.1935, 0.4286, 0.1935, 0.4286, 0.2258, 0.4286, 0.2258, 0.5, 0.1935, 0.5, 0.2258, 0.5, 0.2581, 0.5, 0.2581, 0.5714, 0.2258, 0.5714, 0.2258, 0.5714, 0.2581, 0.5714, 0.2581, 0.6429, 0.2258, 0.6429, 0.2258, 0.6429, 0.2581, 0.6429, 0.2581, 0.7143, 0.2258, 0.7143, 0.2258, 0.7143, 0.2581, 0.7143, 0.2581, 0.7857, 0.2258, 0.7857, 0.2258, 0.7857, 0.2581, 0.7857, 0.2581, 0.8571, 0.2258, 0.8571, 0.2258, 0.8571, 0.2581, 0.8571, 0.2581, 0.9286, 0.2258, 0.9286, 0.2258, 0.9286, 0.2581, 0.9286, 0.2581, 1.0, 0.2258, 1.0, 0.2258, -2.22e-16, 0.2581, -2.22e-16, 0.2581, 0.07143, 0.2258, 0.07143, 0.2258, 0.07143, 0.2581, 0.07143, 0.2581, 0.1429, 0.2258, 0.1429, 0.2258, 0.1429, 0.2581, 0.1429, 0.2581, 0.2143, 0.2258, 0.2143, 0.2258, 0.2143, 0.2581, 0.2143, 0.2581, 0.2857, 0.2258, 0.2857, 0.2258, 0.2857, 0.2581, 0.2857, 0.2581, 0.3571, 0.2258, 0.3571, 0.2258, 0.3571, 0.2581, 0.3571, 0.2581, 0.4286, 0.2258, 0.4286, 0.2258, 0.4286, 0.2581, 0.4286, 0.2581, 0.5, 0.2258, 0.5, 0.2581, 0.5, 0.2903, 0.5, 0.2903, 0.5714, 0.2581, 0.5714, 0.2581, 0.5714, 0.2903, 0.5714, 0.2903, 0.6429, 0.2581, 0.6429, 0.2581, 0.6429, 0.2903, 0.6429, 0.2903, 0.7143, 0.2581, 0.7143, 0.2581, 0.7143, 0.2903, 0.7143, 0.2903, 0.7857, 0.2581, 0.7857, 0.2581, 0.7857, 0.2903, 0.7857, 0.2903, 0.8571, 0.2581, 0.8571, 0.2581, 0.8571, 0.2903, 0.8571, 0.2903, 0.9286, 0.2581, 0.9286, 0.2581, 0.9286, 0.2903, 0.9286, 0.2903, 1.0, 0.2581, 1.0, 0.2581, -2.22e-16, 0.2903, -2.22e-16, 0.2903, 0.07143, 0.2581, 0.07143, 0.2581, 0.07143, 0.2903, 0.07143, 0.2903, 0.1429, 0.2581, 0.1429, 0.2581, 0.1429, 0.2903, 0.1429, 0.2903, 0.2143, 0.2581, 0.2143, 0.2581, 0.2143, 0.2903, 0.2143, 0.2903, 0.2857, 0.2581, 0.2857, 0.2581, 0.2857, 0.2903, 0.2857, 0.2903, 0.3571, 0.2581, 0.3571, 0.2581, 0.3571, 0.2903, 0.3571, 0.2903, 0.4286, 0.2581, 0.4286, 0.2581, 0.4286, 0.2903, 0.4286, 0.2903, 0.5, 0.2581, 0.5, 0.2903, 0.5, 0.3226, 0.5, 0.3226, 0.5714, 0.2903, 0.5714, 0.2903, 0.5714, 0.3226, 0.5714, 0.3226, 0.6429, 0.2903, 0.6429, 0.2903, 0.6429, 0.3226, 0.6429, 0.3226, 0.7143, 0.2903, 0.7143, 0.2903, 0.7143, 0.3226, 0.7143, 0.3226, 0.7857, 0.2903, 0.7857, 0.2903, 0.7857, 0.3226, 0.7857, 0.3226, 0.8571, 0.2903, 0.8571, 0.2903, 0.8571, 0.3226, 0.8571, 0.3226, 0.9286, 0.2903, 0.9286, 0.2903, 0.9286, 0.3226, 0.9286, 0.3226, 1.0, 0.2903, 1.0, 0.2903, -2.22e-16, 0.3226, -2.22e-16, 0.3226, 0.07143, 0.2903, 0.07143, 0.2903, 0.07143, 0.3226, 0.07143, 0.3226, 0.1429, 0.2903, 0.1429, 0.2903, 0.1429, 0.3226, 0.1429, 0.3226, 0.2143, 0.2903, 0.2143, 0.2903, 0.2143, 0.3226, 0.2143, 0.3226, 0.2857, 0.2903, 0.2857, 0.2903, 0.2857, 0.3226, 0.2857, 0.3226, 0.3571, 0.2903, 0.3571, 0.2903, 0.3571, 0.3226, 0.3571, 0.3226, 0.4286, 0.2903, 0.4286, 0.2903, 0.4286, 0.3226, 0.4286, 0.3226, 0.5, 0.2903, 0.5, 0.3226, 0.5, 0.3548, 0.5, 0.3548, 0.5714, 0.3226, 0.5714, 0.3226, 0.5714, 0.3548, 0.5714, 0.3548, 0.6429, 0.3226, 0.6429, 0.3226, 0.6429, 0.3548, 0.6429, 0.3548, 0.7143, 0.3226, 0.7143, 0.3226, 0.7143, 0.3548, 0.7143, 0.3548, 0.7857, 0.3226, 0.7857, 0.3226, 0.7857, 0.3548, 0.7857, 0.3548, 0.8571, 0.3226, 0.8571, 0.3226, 0.8571, 0.3548, 0.8571, 0.3548, 0.9286, 0.3226, 0.9286, 0.3226, 0.9286, 0.3548, 0.9286, 0.3548, 1.0, 0.3226, 1.0, 0.3226, -2.22e-16, 0.3548, -2.22e-16, 0.3548, 0.07143, 0.3226, 0.07143, 0.3226, 0.07143, 0.3548, 0.07143, 0.3548, 0.1429, 0.3226, 0.1429, 0.3226, 0.1429, 0.3548, 0.1429, 0.3548, 0.2143, 0.3226, 0.2143, 0.3226, 0.2143, 0.3548, 0.2143, 0.3548, 0.2857, 0.3226, 0.2857, 0.3226, 0.2857, 0.3548, 0.2857, 0.3548, 0.3571, 0.3226, 0.3571, 0.3226, 0.3571, 0.3548, 0.3571, 0.3548, 0.4286, 0.3226, 0.4286, 0.3226, 0.4286, 0.3548, 0.4286, 0.3548, 0.5, 0.3226, 0.5, 0.3548, 0.5, 0.3871, 0.5, 0.3871, 0.5714, 0.3548, 0.5714, 0.3548, 0.5714, 0.3871, 0.5714, 0.3871, 0.6429, 0.3548, 0.6429, 0.3548, 0.6429, 0.3871, 0.6429, 0.3871, 0.7143, 0.3548, 0.7143, 0.3548, 0.7143, 0.3871, 0.7143, 0.3871, 0.7857, 0.3548, 0.7857, 0.3548, 0.7857, 0.3871, 0.7857, 0.3871, 0.8571, 0.3548, 0.8571, 0.3548, 0.8571, 0.3871, 0.8571, 0.3871, 0.9286, 0.3548, 0.9286, 0.3548, 0.9286, 0.3871, 0.9286, 0.3871, 1.0, 0.3548, 1.0, 0.3548, -2.22e-16, 0.3871, -2.22e-16, 0.3871, 0.07143, 0.3548, 0.07143, 0.3548, 0.07143, 0.3871, 0.07143, 0.3871, 0.1429, 0.3548, 0.1429, 0.3548, 0.1429, 0.3871, 0.1429, 0.3871, 0.2143, 0.3548, 0.2143, 0.3548, 0.2143, 0.3871, 0.2143, 0.3871, 0.2857, 0.3548, 0.2857, 0.3548, 0.2857, 0.3871, 0.2857, 0.3871, 0.3571, 0.3548, 0.3571, 0.3548, 0.3571, 0.3871, 0.3571, 0.3871, 0.4286, 0.3548, 0.4286, 0.3548, 0.4286, 0.3871, 0.4286, 0.3871, 0.5, 0.3548, 0.5, 0.3871, 0.5, 0.4194, 0.5, 0.4194, 0.5714, 0.3871, 0.5714, 0.3871, 0.5714, 0.4194, 0.5714, 0.4194, 0.6429, 0.3871, 0.6429, 0.3871, 0.6429, 0.4194, 0.6429, 0.4194, 0.7143, 0.3871, 0.7143, 0.3871, 0.7143, 0.4194, 0.7143, 0.4194, 0.7857, 0.3871, 0.7857, 0.3871, 0.7857, 0.4194, 0.7857, 0.4194, 0.8571, 0.3871, 0.8571, 0.3871, 0.8571, 0.4194, 0.8571, 0.4194, 0.9286, 0.3871, 0.9286, 0.3871, 0.9286, 0.4194, 0.9286, 0.4194, 1.0, 0.3871, 1.0, 0.3871, -2.22e-16, 0.4194, -2.22e-16, 0.4194, 0.07143, 0.3871, 0.07143, 0.3871, 0.07143, 0.4194, 0.07143, 0.4194, 0.1429, 0.3871, 0.1429, 0.3871, 0.1429, 0.4194, 0.1429, 0.4194, 0.2143, 0.3871, 0.2143, 0.3871, 0.2143, 0.4194, 0.2143, 0.4194, 0.2857, 0.3871, 0.2857, 0.3871, 0.2857, 0.4194, 0.2857, 0.4194, 0.3571, 0.3871, 0.3571, 0.3871, 0.3571, 0.4194, 0.3571, 0.4194, 0.4286, 0.3871, 0.4286, 0.3871, 0.4286, 0.4194, 0.4286, 0.4194, 0.5, 0.3871, 0.5, 0.4194, 0.5, 0.4516, 0.5, 0.4516, 0.5714, 0.4194, 0.5714, 0.4194, 0.5714, 0.4516, 0.5714, 0.4516, 0.6429, 0.4194, 0.6429, 0.4194, 0.6429, 0.4516, 0.6429, 0.4516, 0.7143, 0.4194, 0.7143, 0.4194, 0.7143, 0.4516, 0.7143, 0.4516, 0.7857, 0.4194, 0.7857, 0.4194, 0.7857, 0.4516, 0.7857, 0.4516, 0.8571, 0.4194, 0.8571, 0.4194, 0.8571, 0.4516, 0.8571, 0.4516, 0.9286, 0.4194, 0.9286, 0.4194, 0.9286, 0.4516, 0.9286, 0.4516, 1.0, 0.4194, 1.0, 0.4194, -2.22e-16, 0.4516, -2.22e-16, 0.4516, 0.07143, 0.4194, 0.07143, 0.4194, 0.07143, 0.4516, 0.07143, 0.4516, 0.1429, 0.4194, 0.1429, 0.4194, 0.1429, 0.4516, 0.1429, 0.4516, 0.2143, 0.4194, 0.2143, 0.4194, 0.2143, 0.4516, 0.2143, 0.4516, 0.2857, 0.4194, 0.2857, 0.4194, 0.2857, 0.4516, 0.2857, 0.4516, 0.3571, 0.4194, 0.3571, 0.4194, 0.3571, 0.4516, 0.3571, 0.4516, 0.4286, 0.4194, 0.4286, 0.4194, 0.4286, 0.4516, 0.4286, 0.4516, 0.5, 0.4194, 0.5, 0.4516, 0.5, 0.4839, 0.5, 0.4839, 0.5714, 0.4516, 0.5714, 0.4516, 0.5714, 0.4839, 0.5714, 0.4839, 0.6429, 0.4516, 0.6429, 0.4516, 0.6429, 0.4839, 0.6429, 0.4839, 0.7143, 0.4516, 0.7143, 0.4516, 0.7143, 0.4839, 0.7143, 0.4839, 0.7857, 0.4516, 0.7857, 0.4516, 0.7857, 0.4839, 0.7857, 0.4839, 0.8571, 0.4516, 0.8571, 0.4516, 0.8571, 0.4839, 0.8571, 0.4839, 0.9286, 0.4516, 0.9286, 0.4516, 0.9286, 0.4839, 0.9286, 0.4839, 1.0, 0.4516, 1.0, 0.4516, -2.22e-16, 0.4839, -2.22e-16, 0.4839, 0.07143, 0.4516, 0.07143, 0.4516, 0.07143, 0.4839, 0.07143, 0.4839, 0.1429, 0.4516, 0.1429, 0.4516, 0.1429, 0.4839, 0.1429, 0.4839, 0.2143, 0.4516, 0.2143, 0.4516, 0.2143, 0.4839, 0.2143, 0.4839, 0.2857, 0.4516, 0.2857, 0.4516, 0.2857, 0.4839, 0.2857, 0.4839, 0.3571, 0.4516, 0.3571, 0.4516, 0.3571, 0.4839, 0.3571, 0.4839, 0.4286, 0.4516, 0.4286, 0.4516, 0.4286, 0.4839, 0.4286, 0.4839, 0.5, 0.4516, 0.5, 0.4839, 0.5, 0.5161, 0.5, 0.5161, 0.5714, 0.4839, 0.5714, 0.4839, 0.5714, 0.5161, 0.5714, 0.5161, 0.6429, 0.4839, 0.6429, 0.4839, 0.6429, 0.5161, 0.6429, 0.5161, 0.7143, 0.4839, 0.7143, 0.4839, 0.7143, 0.5161, 0.7143, 0.5161, 0.7857, 0.4839, 0.7857, 0.4839, 0.7857, 0.5161, 0.7857, 0.5161, 0.8571, 0.4839, 0.8571, 0.4839, 0.8571, 0.5161, 0.8571, 0.5161, 0.9286, 0.4839, 0.9286, 0.4839, 0.9286, 0.5161, 0.9286, 0.5161, 1.0, 0.4839, 1.0, 0.4839, -2.22e-16, 0.5161, -2.22e-16, 0.5161, 0.07143, 0.4839, 0.07143, 0.4839, 0.07143, 0.5161, 0.07143, 0.5161, 0.1429, 0.4839, 0.1429, 0.4839, 0.1429, 0.5161, 0.1429, 0.5161, 0.2143, 0.4839, 0.2143, 0.4839, 0.2143, 0.5161, 0.2143, 0.5161, 0.2857, 0.4839, 0.2857, 0.4839, 0.2857, 0.5161, 0.2857, 0.5161, 0.3571, 0.4839, 0.3571, 0.4839, 0.3571, 0.5161, 0.3571, 0.5161, 0.4286, 0.4839, 0.4286, 0.4839, 0.4286, 0.5161, 0.4286, 0.5161, 0.5, 0.4839, 0.5])
me_torus_002.update()

# ---- objects
ob_light = bpy.data.objects.new('Light', light_light)
ob_camera = bpy.data.objects.new('Camera', cam_camera)
ob_icing = bpy.data.objects.new('icing', me_torus_002)

# ---- transforms, parenting, visibility, modifiers, constraints
ob_light.location = (4.076, 1.005, 5.904)
ob_light.rotation_euler = (0.6503, 0.05522, 1.866)
ob_light.lock_rotations_4d = False
ob_light.empty_display_type = 'ARROWS'
ob_light.color = (0.0, 0.0, 0.0, 0.0)
ob_light.lineart.crease_threshold = 0.0
ob_camera.location = (7.359, -6.926, 4.958)
ob_camera.rotation_euler = (1.109, 0.0, 0.8149)
ob_camera.lock_rotations_4d = False
ob_camera.empty_display_type = 'ARROWS'
ob_camera.color = (0.0, 0.0, 0.0, 0.0)
ob_camera.display_type = 'WIRE'
ob_camera.lineart.crease_threshold = 0.0
ob_icing.location = (0.0, 0.0, 0.0)
_m = ob_icing.modifiers.new('Subdivision', 'SUBSURF')
_m.render_levels = 1

# ---- collection membership
col_collection.objects.link(ob_light)
col_collection.objects.link(ob_camera)
col_collection.objects.link(ob_icing)

# ---- scene / render settings (as saved in the file)
scene.camera = ob_camera
scene.frame_start = 1; scene.frame_end = 250; scene.frame_set(0)
scene.render.engine = 'BLENDER_EEVEE_NEXT'
scene.render.bake_bias = 0.0
scene.render.bake_samples = 0
scene.cycles.sampling_pattern = 'TABULATED_SOBOL'
scene.eevee.use_volume_custom_range = False
bpy.context.view_layer.update()
